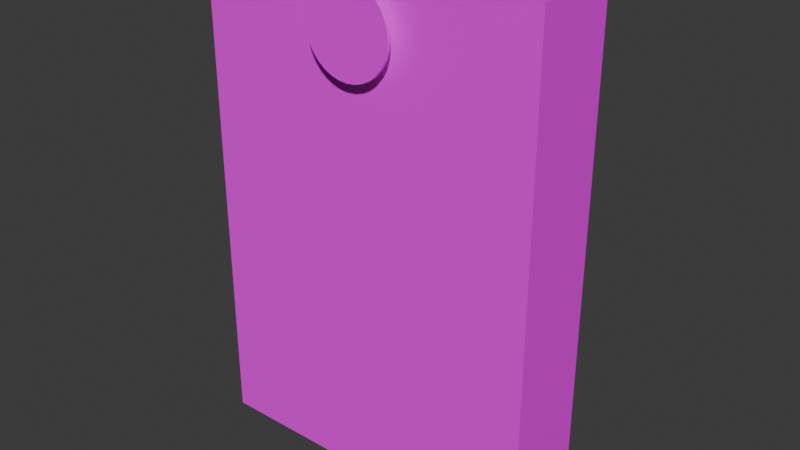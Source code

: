 # Source: Nailed_Board.blend  (saved by Blender 4.2.66; exported with 4.5.12 LTS)
import bpy
from mathutils import Matrix  # noqa: F401  (used for matrix-valued properties, if any)

bpy.ops.wm.read_factory_settings(use_empty=True)
scene = bpy.context.scene
scene.name = 'Scene'

# ---- collections
col_collection = bpy.data.collections.new('Collection'); scene.collection.children.link(col_collection)

# ---- images (referenced by path relative to the original .blend; pixels are not part of the script)
import os
ASSET_DIR = os.environ.get("B2B_ASSET_DIR", "")  # directory of the original .blend (textures are referenced by path, not embedded)
HERE = os.path.dirname(os.path.abspath(__file__))  # packed textures are extracted next to this script under _unpacked/

def load_image(name, relpath, width, height, colorspace="sRGB"):
    """Load a texture the original file referenced (path relative to the .blend, or extracted next to this script)."""
    p = next((c for c in (os.path.join(HERE, relpath), os.path.join(ASSET_DIR, relpath)) if relpath and os.path.exists(c)), "")
    if p:
        img = bpy.data.images.load(p, check_existing=True)
        img.name = name
    else:  # same state as the original file: an image datablock whose file is absent (Cycles renders it pink)
        img = bpy.data.images.new(name, width, height)
        img.source = "FILE"
        img.filepath = "//" + (relpath or name)
    img.colorspace_settings.name = colorspace
    return img
img_sign_texture = load_image('Sign Texture', '', 1024, 1024, 'sRGB')
img_nail_texture = load_image('Nail Texture', '', 1024, 1024, 'sRGB')

# ---- materials (node trees are filled in below, after node groups)
mat_sign = bpy.data.materials.new('Sign')
mat_sign.alpha_threshold = 0.0
mat_sign.use_transparent_shadow = False
mat_sign.roughness = 0.5
mat_sign.line_color = (0.0, 0.0, 0.0, 1.0)
mat_material = bpy.data.materials.new('Material')

# ---- material node trees
mat_sign.use_nodes = True; mat_sign.node_tree.nodes.clear()
_N = mat_sign.node_tree.nodes; _L = mat_sign.node_tree.links
n0 = _N.new('ShaderNodeOutputMaterial'); n0.name = 'Material Output'; n0.location = (300, 300)
n1 = _N.new('ShaderNodeBsdfPrincipled'); n1.name = 'Principled BSDF'; n1.location = (10, 300)
n1.inputs[3].default_value = 1.45
n2 = _N.new('ShaderNodeTexImage'); n2.name = 'Image Texture'; n2.location = (-280, 280)
n2.image = img_sign_texture
_L.new(n1.outputs[0], n0.inputs[0])
_L.new(n2.outputs[0], n1.inputs[0])
n0.is_active_output = True
mat_material.use_nodes = True; mat_material.node_tree.nodes.clear()
_N = mat_material.node_tree.nodes; _L = mat_material.node_tree.links
n0 = _N.new('ShaderNodeBsdfPrincipled'); n0.name = 'Principled BSDF'; n0.location = (10, 300)
n1 = _N.new('ShaderNodeOutputMaterial'); n1.name = 'Material Output'; n1.location = (300, 300)
n2 = _N.new('ShaderNodeTexImage'); n2.name = 'Image Texture'; n2.location = (-280, 280)
n2.image = img_nail_texture
_L.new(n0.outputs[0], n1.inputs[0])
_L.new(n2.outputs[0], n0.inputs[0])
n1.is_active_output = True

# ---- world
world_world = bpy.data.worlds.new('World'); scene.world = world_world
world_world.use_nodes = True; world_world.node_tree.nodes.clear()
_N = world_world.node_tree.nodes; _L = world_world.node_tree.links
n0 = _N.new('ShaderNodeOutputWorld'); n0.name = 'World Output'; n0.location = (300, 300)
n1 = _N.new('ShaderNodeBackground'); n1.name = 'Background'; n1.location = (10, 300)
n1.inputs[0].default_value = (0.05088, 0.05088, 0.05088, 1.0)
_L.new(n1.outputs[0], n0.inputs[0])
n0.is_active_output = True
world_world.color = (0.05088, 0.05088, 0.05088)
world_world.sun_shadow_jitter_overblur = 0.0

# ---- meshes
me_cube = bpy.data.meshes.new('Cube')
me_cube.from_pydata([(0.7096, 0.1746, 1.028), (0.7096, 0.1746, -1.0), (0.7096, -0.1746, 1.028), (0.7096, -0.1746, -1.0), (-0.7096, 0.1746, 1.028), (-0.7096, 0.1746, -1.0), (-0.7096, -0.1746, 1.028), (-0.7096, -0.1746, -1.0)], [], [(0, 4, 6, 2), (3, 2, 6, 7), (7, 6, 4, 5), (5, 1, 3, 7), (1, 0, 2, 3), (5, 4, 0, 1)])
_uv = me_cube.uv_layers.new(name='UVMap')
_uv.uv.foreach_set('vector', [0.1978, 0.5731, 0.1978, 0.9736, 0.09929, 0.9736, 0.09929, 0.5731, 0.8017, 0.0002591, 0.8017, 0.5726, 0.4012, 0.5726, 0.4012, 0.0002591, 0.9007, 0.0002591, 0.9007, 0.5726, 0.8022, 0.5726, 0.8022, 0.0002591, 0.09877, 0.5731, 0.09877, 0.9736, 0.0002591, 0.9736, 0.0002591, 0.5731, 0.9997, 0.0002591, 0.9997, 0.5726, 0.9012, 0.5726, 0.9012, 0.0002591, 0.4007, 0.0002591, 0.4007, 0.5726, 0.0002591, 0.5726, 0.0002591, 0.0002592])
me_cube.materials.append(mat_sign)
me_cube.use_mirror_vertex_groups = False
me_cube.update()
me_cube.normals_split_custom_set([tuple(v) for v in zip(*[iter([0.0, 0.0, 1.0, 0.0, 0.0, 1.0, 0.0, 0.0, 1.0, 0.0, 0.0, 1.0, 0.0, -1.0, 0.0, 0.0, -1.0, 0.0, 0.0, -1.0, 0.0, 0.0, -1.0, 0.0, -1.0, 0.0, 0.0, -1.0, 0.0, 0.0, -1.0, 0.0, 0.0, -1.0, 0.0, 0.0, 0.0, 0.0, -1.0, 0.0, 0.0, -1.0, 0.0, 0.0, -1.0, 0.0, 0.0, -1.0, 1.0, 0.0, 0.0, 1.0, 0.0, 0.0, 1.0, 0.0, 0.0, 1.0, 0.0, 0.0, 0.0, 1.0, 0.0, 0.0, 1.0, 0.0, 0.0, 1.0, 0.0, 0.0, 1.0, 0.0])] * 3)])
me_cylinder_001 = bpy.data.meshes.new('Cylinder.001')
me_cylinder_001.from_pydata([(0.0, 6.907, 5.596), (0.0, 6.84, 5.596), (0.1951, 6.907, 5.577), (0.1951, 6.84, 5.577), (0.3827, 6.907, 5.52), (0.3827, 6.84, 5.52), (0.5556, 6.907, 5.428), (0.5556, 6.84, 5.428), (0.7071, 6.907, 5.304), (0.7071, 6.84, 5.304), (0.8315, 6.907, 5.152), (0.8315, 6.84, 5.152), (0.9239, 6.907, 4.979), (0.9239, 6.84, 4.979), (0.9808, 6.907, 4.792), (0.9808, 6.84, 4.792), (1.0, 6.907, 4.596), (1.0, 6.84, 4.596), (0.9808, 6.907, 4.401), (0.9808, 6.84, 4.401), (0.9239, 6.907, 4.214), (0.9239, 6.84, 4.214), (0.8315, 6.907, 4.041), (0.8315, 6.84, 4.041), (0.7071, 6.907, 3.889), (0.7071, 6.84, 3.889), (0.5556, 6.907, 3.765), (0.5556, 6.84, 3.765), (0.3827, 6.907, 3.673), (0.3827, 6.84, 3.673), (0.1951, 6.907, 3.616), (0.1951, 6.84, 3.616), (0.0, 6.907, 3.596), (0.0, 6.84, 3.596), (-0.1951, 6.907, 3.616), (-0.1951, 6.84, 3.616), (-0.3827, 6.907, 3.673), (-0.3827, 6.84, 3.673), (-0.5556, 6.907, 3.765), (-0.5556, 6.84, 3.765), (-0.7071, 6.907, 3.889), (-0.7071, 6.84, 3.889), (-0.8315, 6.907, 4.041), (-0.8315, 6.84, 4.041), (-0.9239, 6.907, 4.214), (-0.9239, 6.84, 4.214), (-0.9808, 6.907, 4.401), (-0.9808, 6.84, 4.401), (-1.0, 6.907, 4.596), (-1.0, 6.84, 4.596), (-0.9808, 6.907, 4.792), (-0.9808, 6.84, 4.792), (-0.9239, 6.907, 4.979), (-0.9239, 6.84, 4.979), (-0.8315, 6.907, 5.152), (-0.8315, 6.84, 5.152), (-0.7071, 6.907, 5.304), (-0.7071, 6.84, 5.304), (-0.5556, 6.907, 5.428), (-0.5556, 6.84, 5.428), (-0.3827, 6.907, 5.52), (-0.3827, 6.84, 5.52), (-0.1951, 6.907, 5.577), (-0.1951, 6.84, 5.577), (-2.35e-08, 6.907, 4.757), (0.03133, 6.907, 4.754), (0.06146, 6.907, 4.745), (0.08923, 6.907, 4.73), (0.1136, 6.907, 4.71), (0.1335, 6.907, 4.686), (0.1484, 6.907, 4.658), (0.1575, 6.907, 4.628), (0.1606, 6.907, 4.596), (0.1575, 6.907, 4.565), (0.1484, 6.907, 4.535), (0.1335, 6.907, 4.507), (0.1136, 6.907, 4.483), (0.08923, 6.907, 4.463), (0.06146, 6.907, 4.448), (0.03133, 6.907, 4.439), (-2.35e-08, 6.907, 4.436), (-0.03133, 6.907, 4.439), (-0.06146, 6.907, 4.448), (-0.08923, 6.907, 4.463), (-0.1136, 6.907, 4.483), (-0.1335, 6.907, 4.507), (-0.1484, 6.907, 4.535), (-0.1575, 6.907, 4.565), (-0.1606, 6.907, 4.596), (-0.1575, 6.907, 4.628), (-0.1484, 6.907, 4.658), (-0.1335, 6.907, 4.686), (-0.1136, 6.907, 4.71), (-0.08923, 6.907, 4.73), (-0.06146, 6.907, 4.745), (-0.03133, 6.907, 4.754), (-2.694e-07, 9.914, 4.659), (0.0123, 9.914, 4.658), (0.02413, 9.914, 4.655), (0.03503, 9.914, 4.649), (0.04459, 9.914, 4.641), (0.05243, 9.914, 4.631), (0.05826, 9.914, 4.621), (0.06185, 9.914, 4.609), (0.06306, 9.914, 4.596), (0.06185, 9.914, 4.584), (0.05826, 9.914, 4.572), (0.05243, 9.914, 4.561), (0.04459, 9.914, 4.552), (0.03503, 9.914, 4.544), (0.02413, 9.914, 4.538), (0.0123, 9.914, 4.535), (-2.694e-07, 9.914, 4.533), (-0.0123, 9.914, 4.535), (-0.02413, 9.914, 4.538), (-0.03503, 9.914, 4.544), (-0.04459, 9.914, 4.552), (-0.05243, 9.914, 4.561), (-0.05826, 9.914, 4.572), (-0.06185, 9.914, 4.584), (-0.06306, 9.914, 4.596), (-0.06185, 9.914, 4.609), (-0.05826, 9.914, 4.621), (-0.05243, 9.914, 4.631), (-0.04459, 9.914, 4.641), (-0.03503, 9.914, 4.649), (-0.02413, 9.914, 4.655), (-0.0123, 9.914, 4.658)], [], [(0, 1, 3, 2), (2, 3, 5, 4), (4, 5, 7, 6), (6, 7, 9, 8), (8, 9, 11, 10), (10, 11, 13, 12), (12, 13, 15, 14), (14, 15, 17, 16), (16, 17, 19, 18), (18, 19, 21, 20), (20, 21, 23, 22), (22, 23, 25, 24), (24, 25, 27, 26), (26, 27, 29, 28), (28, 29, 31, 30), (30, 31, 33, 32), (32, 33, 35, 34), (34, 35, 37, 36), (36, 37, 39, 38), (38, 39, 41, 40), (40, 41, 43, 42), (42, 43, 45, 44), (44, 45, 47, 46), (46, 47, 49, 48), (48, 49, 51, 50), (50, 51, 53, 52), (52, 53, 55, 54), (54, 55, 57, 56), (56, 57, 59, 58), (58, 59, 61, 60), (3, 1, 63, 61, 59, 57, 55, 53, 51, 49, 47, 45, 43, 41, 39, 37, 35, 33, 31, 29, 27, 25, 23, 21, 19, 17, 15, 13, 11, 9, 7, 5), (60, 61, 63, 62), (62, 63, 1, 0), (0, 2, 4, 6, 8, 10, 12, 14, 16, 18, 20, 22, 24, 26, 28, 30, 32, 34, 36, 38, 40, 42, 44, 46, 48, 50, 52, 54, 56, 58, 60, 62), (64, 95, 94, 93, 92, 91, 90, 89, 88, 87, 86, 85, 84, 83, 82, 81, 80, 79, 78, 77, 76, 75, 74, 73, 72, 71, 70, 69, 68, 67, 66, 65), (96, 97, 98, 99, 100, 101, 102, 103, 104, 105, 106, 107, 108, 109, 110, 111, 112, 113, 114, 115, 116, 117, 118, 119, 120, 121, 122, 123, 124, 125, 126, 127), (89, 90, 122, 121), (76, 77, 109, 108), (90, 91, 123, 122), (77, 78, 110, 109), (64, 65, 97, 96), (91, 92, 124, 123), (78, 79, 111, 110), (65, 66, 98, 97), (92, 93, 125, 124), (79, 80, 112, 111), (66, 67, 99, 98), (93, 94, 126, 125), (80, 81, 113, 112), (67, 68, 100, 99), (94, 95, 127, 126), (81, 82, 114, 113), (68, 69, 101, 100), (95, 64, 96, 127), (82, 83, 115, 114), (69, 70, 102, 101), (83, 84, 116, 115), (70, 71, 103, 102), (84, 85, 117, 116), (71, 72, 104, 103), (85, 86, 118, 117), (72, 73, 105, 104), (86, 87, 119, 118), (73, 74, 106, 105), (87, 88, 120, 119), (74, 75, 107, 106), (88, 89, 121, 120), (75, 76, 108, 107)])
_uv = me_cylinder_001.uv_layers.new(name='UVMap')
_uv.uv.foreach_set('vector', [0.1403, 0.805, 0.1236, 0.805, 0.1236, 0.7559, 0.1403, 0.7559, 0.8161, 0.1998, 0.7994, 0.1998, 0.7994, 0.1506, 0.8161, 0.1506, 0.7985, 0.7003, 0.7819, 0.7003, 0.7819, 0.6512, 0.7985, 0.6512, 0.7985, 0.7504, 0.7819, 0.7504, 0.7819, 0.7012, 0.7985, 0.7012, 0.8161, 0.2498, 0.7994, 0.2498, 0.7994, 0.2007, 0.8161, 0.2007, 0.1666, 0.805, 0.15, 0.805, 0.15, 0.7559, 0.1666, 0.7559, 0.7985, 0.4501, 0.7819, 0.4501, 0.7819, 0.4009, 0.7985, 0.4009, 0.7985, 0.1998, 0.7819, 0.1998, 0.7819, 0.1506, 0.7985, 0.1506, 0.8161, 0.04961, 0.7994, 0.04961, 0.7994, 0.0004496, 0.8161, 0.0004496, 0.8161, 0.1497, 0.7994, 0.1497, 0.7994, 0.1006, 0.8161, 0.1006, 0.7985, 0.2498, 0.7819, 0.2498, 0.7819, 0.2007, 0.7985, 0.2007, 0.7985, 0.2999, 0.7819, 0.2999, 0.7819, 0.2507, 0.7985, 0.2507, 0.03472, 0.805, 0.01804, 0.805, 0.01804, 0.7559, 0.03472, 0.7559, 0.7819, 0.5511, 0.7985, 0.5511, 0.7985, 0.6002, 0.7819, 0.6002, 0.03563, 0.7559, 0.05231, 0.7559, 0.05231, 0.805, 0.03563, 0.805, 0.08749, 0.805, 0.07081, 0.805, 0.07081, 0.7559, 0.08749, 0.7559, 0.7985, 0.5001, 0.7819, 0.5001, 0.7819, 0.451, 0.7985, 0.451, 0.0699, 0.805, 0.05322, 0.805, 0.05322, 0.7559, 0.0699, 0.7559, 0.7819, 0.0004497, 0.7985, 0.0004497, 0.7985, 0.04961, 0.7819, 0.04961, 0.7819, 0.7513, 0.7985, 0.7513, 0.7985, 0.8005, 0.7819, 0.8005, 0.7994, 0.2507, 0.8161, 0.2507, 0.8161, 0.2999, 0.7994, 0.2999, 0.7994, 0.05051, 0.8161, 0.05051, 0.8161, 0.09966, 0.7994, 0.09966, 0.0004496, 0.7559, 0.01714, 0.7559, 0.01714, 0.805, 0.0004496, 0.805, 0.7819, 0.3008, 0.7985, 0.3008, 0.7985, 0.3499, 0.7819, 0.3499, 0.7819, 0.3508, 0.7985, 0.3508, 0.7985, 0.4, 0.7819, 0.4, 0.7819, 0.05051, 0.7985, 0.05051, 0.7985, 0.09966, 0.7819, 0.09966, 0.7819, 0.6011, 0.7985, 0.6011, 0.7985, 0.6503, 0.7819, 0.6503, 0.7819, 0.1006, 0.7985, 0.1006, 0.7985, 0.1497, 0.7819, 0.1497, 0.193, 0.805, 0.1763, 0.805, 0.1763, 0.7559, 0.193, 0.7559, 0.7985, 0.5502, 0.7819, 0.5502, 0.7819, 0.501, 0.7985, 0.501, 0.7253, 0.4091, 0.6905, 0.4438, 0.6496, 0.4711, 0.6042, 0.49, 0.556, 0.4996, 0.5068, 0.4996, 0.4586, 0.49, 0.4132, 0.4711, 0.3723, 0.4438, 0.3376, 0.4091, 0.3103, 0.3682, 0.2915, 0.3228, 0.2819, 0.2746, 0.2819, 0.2254, 0.2915, 0.1772, 0.3103, 0.1318, 0.3376, 0.09092, 0.3723, 0.05616, 0.4132, 0.02885, 0.4586, 0.01004, 0.5068, 0.0004497, 0.556, 0.0004496, 0.6042, 0.01004, 0.6496, 0.02885, 0.6905, 0.05616, 0.7252, 0.09092, 0.7526, 0.1318, 0.7714, 0.1772, 0.781, 0.2254, 0.781, 0.2746, 0.7714, 0.3228, 0.7526, 0.3682, 0.1051, 0.805, 0.08839, 0.805, 0.08839, 0.7559, 0.1051, 0.7559, 0.1227, 0.805, 0.106, 0.805, 0.106, 0.7559, 0.1227, 0.7559, 0.6496, 0.9711, 0.6042, 0.99, 0.556, 0.9996, 0.5068, 0.9996, 0.4586, 0.99, 0.4132, 0.9711, 0.3723, 0.9438, 0.3376, 0.9091, 0.3103, 0.8682, 0.2915, 0.8228, 0.2819, 0.7746, 0.2819, 0.7254, 0.2915, 0.6772, 0.3103, 0.6318, 0.3376, 0.5909, 0.3723, 0.5562, 0.4132, 0.5289, 0.4586, 0.51, 0.5068, 0.5004, 0.556, 0.5004, 0.6042, 0.51, 0.6496, 0.5289, 0.6905, 0.5562, 0.7253, 0.5909, 0.7526, 0.6318, 0.7714, 0.6772, 0.781, 0.7254, 0.781, 0.7746, 0.7714, 0.8228, 0.7526, 0.8682, 0.7253, 0.9091, 0.6905, 0.9438, 0.1955, 0.7843, 0.1985, 0.777, 0.2029, 0.7704, 0.2085, 0.7648, 0.215, 0.7604, 0.2223, 0.7574, 0.2301, 0.7559, 0.2379, 0.7559, 0.2457, 0.7574, 0.253, 0.7604, 0.2595, 0.7648, 0.2651, 0.7704, 0.2695, 0.777, 0.2725, 0.7843, 0.2741, 0.792, 0.2741, 0.7999, 0.2725, 0.8076, 0.2695, 0.8149, 0.2651, 0.8215, 0.2595, 0.8271, 0.253, 0.8315, 0.2457, 0.8345, 0.2379, 0.836, 0.2301, 0.836, 0.2223, 0.8345, 0.215, 0.8315, 0.2084, 0.8271, 0.2029, 0.8215, 0.1985, 0.8149, 0.1955, 0.8076, 0.1939, 0.7999, 0.1939, 0.792, 0.8052, 0.3287, 0.803, 0.3266, 0.8012, 0.324, 0.8001, 0.3211, 0.7994, 0.3181, 0.7994, 0.315, 0.8001, 0.3119, 0.8012, 0.3091, 0.803, 0.3065, 0.8052, 0.3043, 0.8077, 0.3026, 0.8106, 0.3014, 0.8136, 0.3008, 0.8167, 0.3008, 0.8198, 0.3014, 0.8226, 0.3026, 0.8252, 0.3043, 0.8274, 0.3065, 0.8291, 0.3091, 0.8303, 0.3119, 0.8309, 0.315, 0.8309, 0.3181, 0.8303, 0.3211, 0.8291, 0.324, 0.8274, 0.3266, 0.8252, 0.3287, 0.8226, 0.3305, 0.8198, 0.3317, 0.8167, 0.3323, 0.8136, 0.3323, 0.8106, 0.3317, 0.8077, 0.3305, 0.106, 0.0004495, 0.1139, 0.0004495, 0.1115, 0.755, 0.1084, 0.755, 0.2643, 0.0004496, 0.2722, 0.0004495, 0.2698, 0.755, 0.2667, 0.755, 0.05232, 0.755, 0.04442, 0.755, 0.04682, 0.0004501, 0.04992, 0.0004498, 0.1939, 0.0004495, 0.2018, 0.0004495, 0.1994, 0.755, 0.1963, 0.755, 0.0004496, 0.0004498, 0.008345, 0.0004497, 0.005947, 0.755, 0.002847, 0.755, 0.04352, 0.755, 0.03563, 0.755, 0.03802, 0.0004496, 0.04112, 0.0004496, 0.2555, 0.0004495, 0.2634, 0.0004496, 0.261, 0.755, 0.2579, 0.755, 0.2379, 0.0004494, 0.2458, 0.0004494, 0.2434, 0.755, 0.2403, 0.755, 0.2106, 0.755, 0.2027, 0.755, 0.2051, 0.0004498, 0.2082, 0.0004496, 0.009244, 0.0004496, 0.01714, 0.0004497, 0.01474, 0.755, 0.01164, 0.755, 0.2194, 0.755, 0.2115, 0.755, 0.2139, 0.0004498, 0.217, 0.0004496, 0.2467, 0.0004494, 0.2546, 0.0004494, 0.2522, 0.755, 0.2491, 0.755, 0.2203, 0.0004496, 0.2282, 0.0004497, 0.2258, 0.755, 0.2227, 0.755, 0.0699, 0.755, 0.06201, 0.755, 0.0644, 0.0004496, 0.0675, 0.0004498, 0.05321, 0.0004496, 0.06111, 0.0004495, 0.05871, 0.755, 0.05561, 0.755, 0.02683, 0.0004497, 0.03473, 0.0004497, 0.03233, 0.755, 0.02923, 0.755, 0.0708, 0.0004496, 0.0787, 0.0004496, 0.07631, 0.755, 0.07321, 0.755, 0.01804, 0.0004495, 0.02593, 0.0004496, 0.02354, 0.755, 0.02044, 0.755, 0.1763, 0.0004497, 0.1842, 0.0004496, 0.1818, 0.755, 0.1787, 0.755, 0.1587, 0.0004495, 0.1666, 0.0004495, 0.1642, 0.755, 0.1611, 0.755, 0.2731, 0.0004495, 0.281, 0.0004494, 0.2786, 0.755, 0.2755, 0.755, 0.1148, 0.0004495, 0.1227, 0.0004495, 0.1203, 0.755, 0.1172, 0.755, 0.09629, 0.755, 0.08839, 0.755, 0.09079, 0.0004498, 0.09389, 0.0004496, 0.0796, 0.0004496, 0.08749, 0.0004496, 0.0851, 0.755, 0.082, 0.755, 0.1324, 0.0004495, 0.1403, 0.0004495, 0.1379, 0.755, 0.1348, 0.755, 0.1675, 0.0004496, 0.1754, 0.0004496, 0.173, 0.755, 0.1699, 0.755, 0.1236, 0.0004495, 0.1315, 0.0004496, 0.1291, 0.755, 0.126, 0.755, 0.1412, 0.0004495, 0.1491, 0.0004495, 0.1467, 0.755, 0.1436, 0.755, 0.09719, 0.0004497, 0.1051, 0.0004498, 0.1027, 0.755, 0.09959, 0.755, 0.1851, 0.0004497, 0.193, 0.0004497, 0.1906, 0.755, 0.1875, 0.755, 0.1499, 0.0004495, 0.1578, 0.0004496, 0.1555, 0.755, 0.1524, 0.755, 0.2291, 0.0004496, 0.237, 0.0004495, 0.2346, 0.755, 0.2315, 0.755])
me_cylinder_001.materials.append(mat_material)
me_cylinder_001.update()

# ---- objects
ob_cube = bpy.data.objects.new('Cube', me_cube)
ob_cylinder = bpy.data.objects.new('Cylinder', me_cylinder_001)

# ---- transforms, parenting, visibility, modifiers, constraints
ob_cube.location = (0.0, 0.0, 0.0)
ob_cube.lock_rotations_4d = False
ob_cube.empty_display_type = 'ARROWS'
ob_cube.lineart.crease_threshold = 0.0
ob_cylinder.location = (0.0, -1.455, 0.0)
ob_cylinder.scale = (0.1788, 0.1788, 0.1788)

# ---- collection membership
col_collection.objects.link(ob_cube)
col_collection.objects.link(ob_cylinder)

# ---- scene / render settings (as saved in the file)
scene.frame_start = 1; scene.frame_end = 250; scene.frame_set(1)
scene.render.engine = 'BLENDER_EEVEE_NEXT'
bpy.context.view_layer.update()

# ---- added for rendering (the .blend has no active camera and no usable light): camera, sun
cam_auto = bpy.data.cameras.new('AutoCamera')
cam_auto.lens = 50.0
cam_auto.sensor_width = 36.0
cam_auto.clip_end = 1000.0
ob_auto_camera = bpy.data.objects.new('AutoCamera', cam_auto)
scene.collection.objects.link(ob_auto_camera)
ob_auto_camera.location = (2.34629, -2.77314, 1.89123)
ob_auto_camera.rotation_euler = (1.09748, -7.21219e-08, 0.694738)
scene.camera = ob_auto_camera
light_auto_sun = bpy.data.lights.new('AutoSun', 'SUN')
light_auto_sun.energy = 3.0
light_auto_sun.angle = 0.0523599
ob_auto_sun = bpy.data.objects.new('AutoSun', light_auto_sun)
scene.collection.objects.link(ob_auto_sun)
ob_auto_sun.rotation_euler = (0.872665, 0.174533, 0.523599)
bpy.context.view_layer.update()
